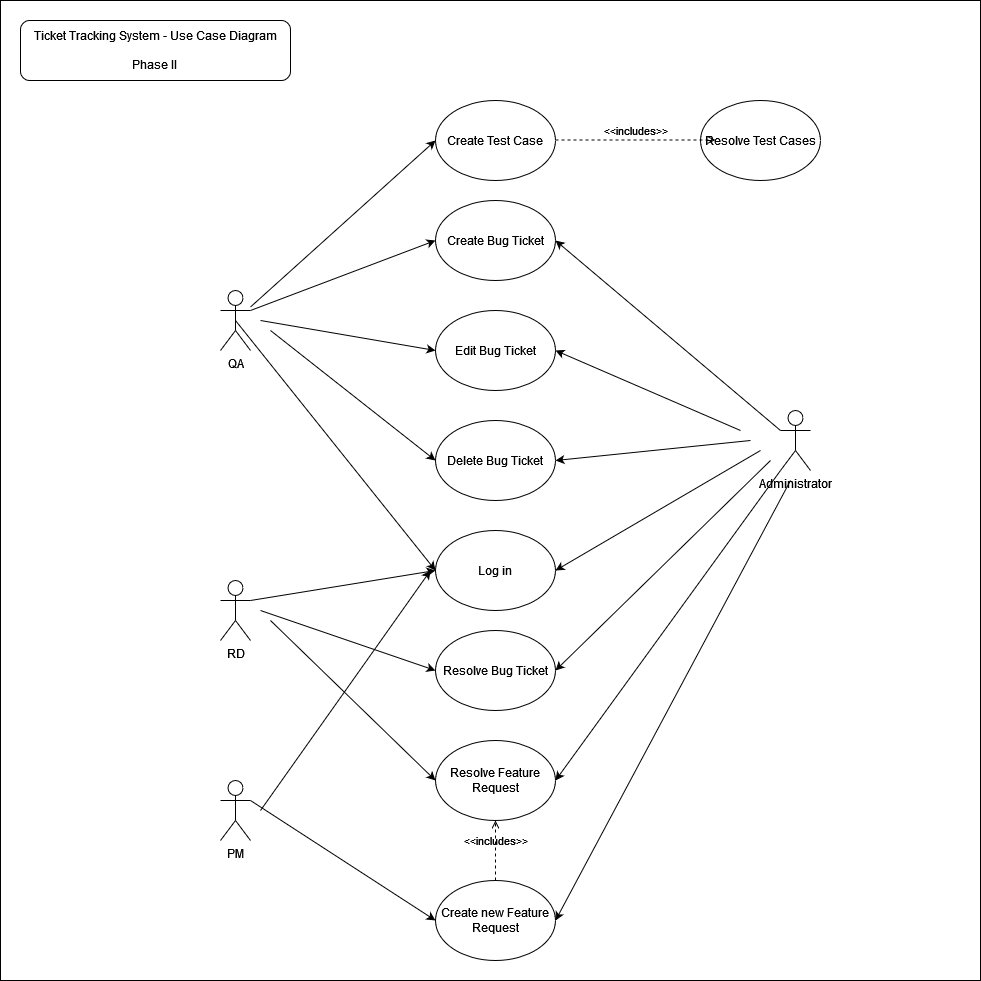

The diagram above was exported from draw.io. Its source (the exported page's mxGraphModel, read from the mxfile embedded in the PNG):
<mxGraphModel dx="1050" dy="565" grid="1" gridSize="10" guides="1" tooltips="1" connect="1" arrows="1" fold="1" page="1" pageScale="1" pageWidth="850" pageHeight="1100" math="0" shadow="0">
  <root>
    <mxCell id="0" />
    <mxCell id="1" parent="0" />
    <mxCell id="z7Wu1mD0UCs8l881sO41-1" value="" style="whiteSpace=wrap;html=1;aspect=fixed;" vertex="1" parent="1">
      <mxGeometry x="70" width="980" height="980" as="geometry" />
    </mxCell>
    <mxCell id="z7Wu1mD0UCs8l881sO41-2" value="QA" style="shape=umlActor;verticalLabelPosition=bottom;verticalAlign=top;html=1;outlineConnect=0;" vertex="1" parent="1">
      <mxGeometry x="290" y="290" width="30" height="60" as="geometry" />
    </mxCell>
    <mxCell id="z7Wu1mD0UCs8l881sO41-3" value="RD" style="shape=umlActor;verticalLabelPosition=bottom;verticalAlign=top;html=1;outlineConnect=0;" vertex="1" parent="1">
      <mxGeometry x="290" y="580" width="30" height="60" as="geometry" />
    </mxCell>
    <mxCell id="z7Wu1mD0UCs8l881sO41-4" value="&lt;div&gt;Ticket Tracking System - Use Case Diagram&lt;/div&gt;&lt;div&gt;&lt;br&gt;&lt;/div&gt;&lt;div&gt;Phase II&lt;br&gt;&lt;/div&gt;" style="rounded=1;whiteSpace=wrap;html=1;" vertex="1" parent="1">
      <mxGeometry x="90" y="20" width="270" height="60" as="geometry" />
    </mxCell>
    <mxCell id="z7Wu1mD0UCs8l881sO41-5" value="Create Bug Ticket" style="ellipse;whiteSpace=wrap;html=1;" vertex="1" parent="1">
      <mxGeometry x="505" y="200" width="120" height="80" as="geometry" />
    </mxCell>
    <mxCell id="z7Wu1mD0UCs8l881sO41-6" value="Edit Bug Ticket" style="ellipse;whiteSpace=wrap;html=1;" vertex="1" parent="1">
      <mxGeometry x="505" y="310" width="120" height="80" as="geometry" />
    </mxCell>
    <mxCell id="z7Wu1mD0UCs8l881sO41-7" value="Delete Bug Ticket" style="ellipse;whiteSpace=wrap;html=1;" vertex="1" parent="1">
      <mxGeometry x="505" y="420" width="120" height="80" as="geometry" />
    </mxCell>
    <mxCell id="z7Wu1mD0UCs8l881sO41-8" value="Log in" style="ellipse;whiteSpace=wrap;html=1;" vertex="1" parent="1">
      <mxGeometry x="505" y="530" width="120" height="80" as="geometry" />
    </mxCell>
    <mxCell id="z7Wu1mD0UCs8l881sO41-9" value="Resolve Bug Ticket" style="ellipse;whiteSpace=wrap;html=1;" vertex="1" parent="1">
      <mxGeometry x="505" y="630" width="120" height="80" as="geometry" />
    </mxCell>
    <mxCell id="z7Wu1mD0UCs8l881sO41-10" value="Administrator" style="shape=umlActor;verticalLabelPosition=bottom;verticalAlign=top;html=1;outlineConnect=0;" vertex="1" parent="1">
      <mxGeometry x="850" y="410" width="30" height="60" as="geometry" />
    </mxCell>
    <mxCell id="z7Wu1mD0UCs8l881sO41-11" value="" style="endArrow=classic;html=1;rounded=0;entryX=1;entryY=0.5;entryDx=0;entryDy=0;exitX=0;exitY=0.3333333333333333;exitDx=0;exitDy=0;exitPerimeter=0;" edge="1" parent="1" source="z7Wu1mD0UCs8l881sO41-10" target="z7Wu1mD0UCs8l881sO41-5">
      <mxGeometry width="50" height="50" relative="1" as="geometry">
        <mxPoint x="740" y="430" as="sourcePoint" />
        <mxPoint x="790" y="380" as="targetPoint" />
      </mxGeometry>
    </mxCell>
    <mxCell id="z7Wu1mD0UCs8l881sO41-12" value="" style="endArrow=classic;html=1;rounded=0;entryX=1;entryY=0.5;entryDx=0;entryDy=0;exitX=0;exitY=0.3333333333333333;exitDx=0;exitDy=0;exitPerimeter=0;" edge="1" parent="1" target="z7Wu1mD0UCs8l881sO41-6">
      <mxGeometry width="50" height="50" relative="1" as="geometry">
        <mxPoint x="810" y="430" as="sourcePoint" />
        <mxPoint x="635" y="250" as="targetPoint" />
      </mxGeometry>
    </mxCell>
    <mxCell id="z7Wu1mD0UCs8l881sO41-13" value="" style="endArrow=classic;html=1;rounded=0;entryX=1;entryY=0.5;entryDx=0;entryDy=0;exitX=0;exitY=0.3333333333333333;exitDx=0;exitDy=0;exitPerimeter=0;" edge="1" parent="1" target="z7Wu1mD0UCs8l881sO41-7">
      <mxGeometry width="50" height="50" relative="1" as="geometry">
        <mxPoint x="820" y="440" as="sourcePoint" />
        <mxPoint x="635" y="360" as="targetPoint" />
      </mxGeometry>
    </mxCell>
    <mxCell id="z7Wu1mD0UCs8l881sO41-14" value="" style="endArrow=classic;html=1;rounded=0;entryX=1;entryY=0.5;entryDx=0;entryDy=0;exitX=0;exitY=0.3333333333333333;exitDx=0;exitDy=0;exitPerimeter=0;" edge="1" parent="1" target="z7Wu1mD0UCs8l881sO41-8">
      <mxGeometry width="50" height="50" relative="1" as="geometry">
        <mxPoint x="830" y="450" as="sourcePoint" />
        <mxPoint x="635" y="470" as="targetPoint" />
      </mxGeometry>
    </mxCell>
    <mxCell id="z7Wu1mD0UCs8l881sO41-15" value="" style="endArrow=classic;html=1;rounded=0;entryX=1;entryY=0.5;entryDx=0;entryDy=0;exitX=0;exitY=0.3333333333333333;exitDx=0;exitDy=0;exitPerimeter=0;" edge="1" parent="1" target="z7Wu1mD0UCs8l881sO41-9">
      <mxGeometry width="50" height="50" relative="1" as="geometry">
        <mxPoint x="840" y="460" as="sourcePoint" />
        <mxPoint x="635" y="580" as="targetPoint" />
      </mxGeometry>
    </mxCell>
    <mxCell id="z7Wu1mD0UCs8l881sO41-16" value="" style="endArrow=classic;html=1;rounded=0;entryX=0;entryY=0.5;entryDx=0;entryDy=0;exitX=1;exitY=0.3333333333333333;exitDx=0;exitDy=0;exitPerimeter=0;" edge="1" parent="1" source="z7Wu1mD0UCs8l881sO41-2" target="z7Wu1mD0UCs8l881sO41-5">
      <mxGeometry width="50" height="50" relative="1" as="geometry">
        <mxPoint x="435" y="270" as="sourcePoint" />
        <mxPoint x="220" y="480" as="targetPoint" />
      </mxGeometry>
    </mxCell>
    <mxCell id="z7Wu1mD0UCs8l881sO41-17" value="" style="endArrow=classic;html=1;rounded=0;entryX=0;entryY=0.5;entryDx=0;entryDy=0;exitX=1;exitY=0.3333333333333333;exitDx=0;exitDy=0;exitPerimeter=0;" edge="1" parent="1" target="z7Wu1mD0UCs8l881sO41-6">
      <mxGeometry width="50" height="50" relative="1" as="geometry">
        <mxPoint x="330" y="320" as="sourcePoint" />
        <mxPoint x="515" y="250" as="targetPoint" />
      </mxGeometry>
    </mxCell>
    <mxCell id="z7Wu1mD0UCs8l881sO41-18" value="" style="endArrow=classic;html=1;rounded=0;entryX=0;entryY=0.5;entryDx=0;entryDy=0;exitX=1;exitY=0.3333333333333333;exitDx=0;exitDy=0;exitPerimeter=0;" edge="1" parent="1" target="z7Wu1mD0UCs8l881sO41-7">
      <mxGeometry width="50" height="50" relative="1" as="geometry">
        <mxPoint x="340" y="330" as="sourcePoint" />
        <mxPoint x="515" y="360" as="targetPoint" />
      </mxGeometry>
    </mxCell>
    <mxCell id="z7Wu1mD0UCs8l881sO41-19" value="" style="endArrow=classic;html=1;rounded=0;entryX=0;entryY=0.5;entryDx=0;entryDy=0;exitX=0.5;exitY=0.5;exitDx=0;exitDy=0;exitPerimeter=0;" edge="1" parent="1" source="z7Wu1mD0UCs8l881sO41-2" target="z7Wu1mD0UCs8l881sO41-8">
      <mxGeometry width="50" height="50" relative="1" as="geometry">
        <mxPoint x="350" y="340" as="sourcePoint" />
        <mxPoint x="515" y="470" as="targetPoint" />
      </mxGeometry>
    </mxCell>
    <mxCell id="z7Wu1mD0UCs8l881sO41-20" value="" style="endArrow=classic;html=1;rounded=0;entryX=0;entryY=0.5;entryDx=0;entryDy=0;exitX=1;exitY=0.3333333333333333;exitDx=0;exitDy=0;exitPerimeter=0;" edge="1" parent="1" source="z7Wu1mD0UCs8l881sO41-3" target="z7Wu1mD0UCs8l881sO41-8">
      <mxGeometry width="50" height="50" relative="1" as="geometry">
        <mxPoint x="290" y="500" as="sourcePoint" />
        <mxPoint x="490" y="750" as="targetPoint" />
      </mxGeometry>
    </mxCell>
    <mxCell id="z7Wu1mD0UCs8l881sO41-21" value="" style="endArrow=classic;html=1;rounded=0;entryX=0;entryY=0.5;entryDx=0;entryDy=0;exitX=1;exitY=0.3333333333333333;exitDx=0;exitDy=0;exitPerimeter=0;" edge="1" parent="1" target="z7Wu1mD0UCs8l881sO41-9">
      <mxGeometry width="50" height="50" relative="1" as="geometry">
        <mxPoint x="330" y="610" as="sourcePoint" />
        <mxPoint x="515" y="580" as="targetPoint" />
      </mxGeometry>
    </mxCell>
    <mxCell id="z7Wu1mD0UCs8l881sO41-22" value="PM" style="shape=umlActor;verticalLabelPosition=bottom;verticalAlign=top;html=1;outlineConnect=0;" vertex="1" parent="1">
      <mxGeometry x="290" y="780" width="30" height="60" as="geometry" />
    </mxCell>
    <mxCell id="z7Wu1mD0UCs8l881sO41-23" value="Create new Feature Request" style="ellipse;whiteSpace=wrap;html=1;" vertex="1" parent="1">
      <mxGeometry x="505" y="880" width="120" height="80" as="geometry" />
    </mxCell>
    <mxCell id="z7Wu1mD0UCs8l881sO41-24" value="Resolve Feature Request" style="ellipse;whiteSpace=wrap;html=1;" vertex="1" parent="1">
      <mxGeometry x="505" y="740" width="120" height="80" as="geometry" />
    </mxCell>
    <mxCell id="z7Wu1mD0UCs8l881sO41-25" value="" style="endArrow=classic;html=1;rounded=0;entryX=0;entryY=0.5;entryDx=0;entryDy=0;exitX=1;exitY=0.3333333333333333;exitDx=0;exitDy=0;exitPerimeter=0;" edge="1" parent="1" target="z7Wu1mD0UCs8l881sO41-24">
      <mxGeometry width="50" height="50" relative="1" as="geometry">
        <mxPoint x="340" y="620" as="sourcePoint" />
        <mxPoint x="515" y="680" as="targetPoint" />
      </mxGeometry>
    </mxCell>
    <mxCell id="z7Wu1mD0UCs8l881sO41-26" value="" style="endArrow=classic;html=1;rounded=0;entryX=0;entryY=0.5;entryDx=0;entryDy=0;exitX=1;exitY=0.3333333333333333;exitDx=0;exitDy=0;exitPerimeter=0;" edge="1" parent="1" target="z7Wu1mD0UCs8l881sO41-23">
      <mxGeometry width="50" height="50" relative="1" as="geometry">
        <mxPoint x="320" y="800" as="sourcePoint" />
        <mxPoint x="485" y="960" as="targetPoint" />
      </mxGeometry>
    </mxCell>
    <mxCell id="z7Wu1mD0UCs8l881sO41-27" value="" style="endArrow=classic;html=1;rounded=0;entryX=1;entryY=0.5;entryDx=0;entryDy=0;exitX=0;exitY=0.3333333333333333;exitDx=0;exitDy=0;exitPerimeter=0;" edge="1" parent="1" target="z7Wu1mD0UCs8l881sO41-24">
      <mxGeometry width="50" height="50" relative="1" as="geometry">
        <mxPoint x="850" y="470" as="sourcePoint" />
        <mxPoint x="635" y="680" as="targetPoint" />
      </mxGeometry>
    </mxCell>
    <mxCell id="z7Wu1mD0UCs8l881sO41-28" value="" style="endArrow=classic;html=1;rounded=0;entryX=1;entryY=0.5;entryDx=0;entryDy=0;exitX=0;exitY=0.3333333333333333;exitDx=0;exitDy=0;exitPerimeter=0;" edge="1" parent="1" target="z7Wu1mD0UCs8l881sO41-23">
      <mxGeometry width="50" height="50" relative="1" as="geometry">
        <mxPoint x="860" y="480" as="sourcePoint" />
        <mxPoint x="635" y="790" as="targetPoint" />
      </mxGeometry>
    </mxCell>
    <mxCell id="z7Wu1mD0UCs8l881sO41-29" value="" style="endArrow=classic;html=1;rounded=0;exitX=1;exitY=0.3333333333333333;exitDx=0;exitDy=0;exitPerimeter=0;" edge="1" parent="1">
      <mxGeometry width="50" height="50" relative="1" as="geometry">
        <mxPoint x="330" y="810" as="sourcePoint" />
        <mxPoint x="500" y="570" as="targetPoint" />
      </mxGeometry>
    </mxCell>
    <mxCell id="z7Wu1mD0UCs8l881sO41-30" value="Create Test Case" style="ellipse;whiteSpace=wrap;html=1;" vertex="1" parent="1">
      <mxGeometry x="505" y="100" width="120" height="80" as="geometry" />
    </mxCell>
    <mxCell id="z7Wu1mD0UCs8l881sO41-31" value="" style="endArrow=classic;html=1;rounded=0;entryX=0;entryY=0.5;entryDx=0;entryDy=0;" edge="1" parent="1" source="z7Wu1mD0UCs8l881sO41-2" target="z7Wu1mD0UCs8l881sO41-30">
      <mxGeometry width="50" height="50" relative="1" as="geometry">
        <mxPoint x="330" y="320" as="sourcePoint" />
        <mxPoint x="515" y="250" as="targetPoint" />
      </mxGeometry>
    </mxCell>
    <mxCell id="z7Wu1mD0UCs8l881sO41-32" value="Resolve Test Cases" style="ellipse;whiteSpace=wrap;html=1;" vertex="1" parent="1">
      <mxGeometry x="770" y="100" width="120" height="80" as="geometry" />
    </mxCell>
    <mxCell id="z7Wu1mD0UCs8l881sO41-33" value="&amp;lt;&amp;lt;includes&amp;gt;&amp;gt;" style="endArrow=open;html=1;rounded=0;align=center;verticalAlign=bottom;dashed=1;endFill=0;labelBackgroundColor=none;" edge="1" parent="1">
      <mxGeometry relative="1" as="geometry">
        <mxPoint x="625" y="139.5" as="sourcePoint" />
        <mxPoint x="785" y="139.5" as="targetPoint" />
      </mxGeometry>
    </mxCell>
    <mxCell id="z7Wu1mD0UCs8l881sO41-34" value="" style="resizable=0;html=1;align=center;verticalAlign=top;labelBackgroundColor=none;" connectable="0" vertex="1" parent="z7Wu1mD0UCs8l881sO41-33">
      <mxGeometry relative="1" as="geometry" />
    </mxCell>
    <mxCell id="z7Wu1mD0UCs8l881sO41-35" value="&amp;lt;&amp;lt;includes&amp;gt;&amp;gt;" style="endArrow=open;html=1;rounded=0;align=center;verticalAlign=bottom;dashed=1;endFill=0;labelBackgroundColor=none;exitX=0.5;exitY=0;exitDx=0;exitDy=0;entryX=0.5;entryY=1;entryDx=0;entryDy=0;" edge="1" parent="1" source="z7Wu1mD0UCs8l881sO41-23" target="z7Wu1mD0UCs8l881sO41-24">
      <mxGeometry relative="1" as="geometry">
        <mxPoint x="570" y="850" as="sourcePoint" />
        <mxPoint x="730" y="850" as="targetPoint" />
      </mxGeometry>
    </mxCell>
    <mxCell id="z7Wu1mD0UCs8l881sO41-36" value="" style="resizable=0;html=1;align=center;verticalAlign=top;labelBackgroundColor=none;" connectable="0" vertex="1" parent="z7Wu1mD0UCs8l881sO41-35">
      <mxGeometry relative="1" as="geometry" />
    </mxCell>
  </root>
</mxGraphModel>